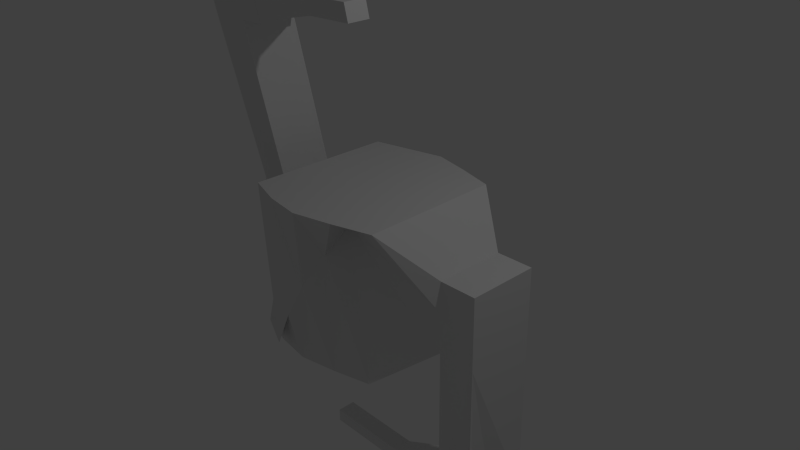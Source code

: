 # Source: Monkey.blend  (saved by Blender 2.74.0; exported with 4.5.12 LTS)
import bpy
from mathutils import Matrix  # noqa: F401  (used for matrix-valued properties, if any)

bpy.ops.wm.read_factory_settings(use_empty=True)
scene = bpy.context.scene
scene.name = 'Scene'

# ---- collections
col_collection_1 = bpy.data.collections.new('Collection 1'); scene.collection.children.link(col_collection_1)

# ---- materials (node trees are filled in below, after node groups)
mat_material = bpy.data.materials.new('Material')
mat_material.alpha_threshold = 0.0
mat_material.use_transparent_shadow = False
mat_material.roughness = 0.5
mat_material.line_color = (0.0, 0.0, 0.0, 1.0)

# ---- material node trees

# ---- world
world_world = bpy.data.worlds.new('World'); scene.world = world_world
world_world.color = (0.05088, 0.05088, 0.05088)
world_world.use_sun_shadow = False
world_world.sun_shadow_jitter_overblur = 0.0
world_world.cycles.sampling_method = 'MANUAL'
world_world.cycles.sample_map_resolution = 256

# ---- cameras
cam_camera = bpy.data.cameras.new('Camera')
cam_camera.clip_end = 100.0
cam_camera.lens = 35.0
cam_camera.sensor_width = 32.0
cam_camera.sensor_height = 18.0
cam_camera.ortho_scale = 7.314
cam_camera.dof.focus_distance = 0.0
cam_camera.dof.aperture_fstop = 128.0

# ---- lights
light_lamp = bpy.data.lights.new('Lamp', 'POINT')
light_lamp.transmission_factor = 0.0
light_lamp.cutoff_distance = 30.0
light_lamp.energy = 100.0
light_lamp.shadow_buffer_clip_start = 1.001
light_lamp.shadow_soft_size = 0.1
light_lamp.shadow_maximum_resolution = 0.006
light_lamp.use_absolute_resolution = True
light_lamp.cycles.use_multiple_importance_sampling = False

# ---- meshes
me_cube = bpy.data.meshes.new('Cube')
me_cube.from_pydata([(1.0, 1.0, -1.0), (1.0, -1.0, -1.0), (-1.0, -1.0, -1.0), (-1.0, 1.0, -1.0), (1.019, 0.9697, 0.9961), (1.071, -0.9534, 1.006), (-1.0, -1.0, 1.0), (-1.0, 1.0, 1.0), (1.788e-07, 1.222, -1.0), (0.0, -1.222, -1.0), (2.384e-07, 1.222, 1.0), (-5.364e-07, -1.222, 1.0), (-1.602, -0.1489, -0.2879), (-1.602, 0.6167, -0.2879), (-1.602, -0.1489, 0.4776), (-1.602, 0.6167, 0.4776), (-1.219, 0.6167, 0.4776), (-2.084, -0.1489, -0.2879), (-2.084, 0.6167, -0.2879), (-2.084, -0.1489, 0.4776), (-2.165, 0.6167, 0.4776), (-1.782, 0.6167, 0.4776), (-1.695, -0.6739, 3.42), (-1.695, 0.09166, 3.42), (-2.259, -0.6739, 3.42), (-2.259, 0.09166, 3.42), (-1.876, 0.09166, 3.42), (-1.677, 0.1964, 2.833), (-2.24, -0.5691, 2.833), (-1.677, -0.5691, 2.833), (-1.321, -0.6739, 3.432), (-1.321, 0.09166, 3.432), (-1.302, 0.1964, 2.845), (-1.866, -0.5691, 2.845), (-1.302, -0.5691, 2.845), (-1.321, -0.6739, 3.466), (-1.321, 0.09166, 3.466), (-1.302, 0.1964, 2.879), (-1.866, -0.5691, 2.879), (-1.302, -0.5691, 2.879), (-0.5204, -0.4557, 3.285), (-0.5204, -0.1427, 3.285), (-0.5128, -0.09985, 3.045), (-0.7431, -0.4129, 3.045), (-0.5128, -0.4129, 3.045), (1.667, 0.4786, -0.4786), (1.667, -0.4786, -0.4786), (1.667, 0.4786, 0.4786), (1.667, -0.4786, 0.4786), (2.168, 0.4786, -0.4786), (2.168, -0.4786, -0.4786), (2.168, 0.4786, 0.4786), (2.168, -0.4786, 0.4786), (1.667, 0.4786, -3.41), (1.667, -0.4786, -3.41), (2.046, 0.2413, -3.41), (2.046, -0.2413, -3.41), (2.168, -0.4786, -2.453), (1.667, 0.4786, -2.719), (2.168, 0.4786, -2.719), (1.667, -0.4786, -2.719), (1.25, 0.4786, -3.41), (1.25, -0.4786, -3.41), (1.25, 0.4786, -2.719), (1.752, 0.4786, -2.719), (1.25, -0.4786, -2.719), (0.4292, 0.2004, -3.109), (0.4292, -0.06135, -3.109), (0.4292, 0.2004, -2.92), (0.5664, 0.2004, -2.92), (0.4292, -0.06135, -2.92), (1.038, 0.6306, 1.029), (0.5, 1.126, -1.0), (0.5, -1.127, -1.0), (0.5095, 1.109, 0.998), (0.5354, -1.101, 1.003), (-0.4967, 1.199, -1.0), (-0.4967, -1.155, -1.0), (-0.4967, -1.155, 1.0), (0.2445, -0.5783, 0.7163), (-0.2023, -1.418, -0.7897), (-1.022, 1.0, 0.0), (0.07449, -1.211, 0.04428), (-1.656, -0.1489, 0.09488), (-1.656, 0.6167, 0.09488), (-2.165, -0.1489, 0.09488), (-2.208, 0.6167, 0.09488), (1.792, -0.4786, 0.0), (0.1629, -0.9074, 0.3861), (-0.05258, -1.352, -0.3523), (1.002, 0.9853, -0.03316), (0.007086, 1.222, -0.03125), (1.667, 0.4786, -0.01495), (2.168, 0.4786, -0.01495), (0.5046, 1.118, -0.03221), (0.1461, -0.4557, 3.306), (0.1461, -0.1427, 3.306), (0.1538, -0.09985, 3.066), (0.1538, -0.4129, 3.066), (-0.7993, 0.2004, -3.109), (-0.7993, -0.06135, -3.109), (-0.7993, 0.2004, -2.92), (-0.6621, 0.2004, -2.92), (-0.7993, -0.06135, -2.92)], [], [(76, 77, 2, 3), (10, 7, 6, 78, 11), (4, 5, 48, 47), (89, 78, 6, 80), (6, 7, 15, 14), (10, 91, 8, 76, 3, 81, 7), (94, 72, 8, 91), (88, 75, 11, 82), (74, 10, 11, 75), (72, 73, 9, 8), (15, 20, 25, 23, 27), (10, 7, 15, 16), (81, 3, 13, 84), (80, 6, 14, 83), (3, 2, 12, 13), (85, 19, 20, 86), (16, 15, 20, 21), (84, 13, 18, 86), (83, 14, 19, 85), (13, 12, 17, 18), (22, 23, 25, 24), (28, 29, 22, 24), (20, 19, 28, 24, 25), (21, 20, 25, 26), (28, 29, 34, 33), (14, 15, 27, 29), (19, 14, 29, 28), (33, 34, 39, 38), (29, 27, 32, 34), (27, 23, 31, 32), (22, 29, 34, 30), (23, 22, 30, 31), (38, 39, 44, 43), (34, 32, 37, 39), (32, 31, 36, 37), (30, 34, 39, 35), (31, 30, 35, 36), (44, 42, 97, 98), (39, 37, 42, 44), (37, 36, 41, 42), (35, 39, 44, 40), (36, 35, 40, 41), (47, 48, 52, 51), (79, 1, 46, 87), (90, 4, 47, 92), (1, 0, 45, 46), (49, 93, 51, 52, 50), (48, 87, 46, 50, 52), (92, 47, 51, 93), (58, 59, 55, 53), (54, 53, 55, 56), (50, 46, 60, 54, 56), (52, 50, 56, 57), (49, 50, 56, 55, 59), (58, 59, 64, 63), (46, 45, 58, 60), (45, 49, 59, 58), (63, 64, 69, 68), (60, 58, 63, 65), (58, 53, 61, 63), (54, 60, 65, 62), (53, 54, 62, 61), (68, 69, 102, 101), (65, 63, 68, 70), (63, 61, 66, 68), (62, 65, 70, 67), (61, 62, 67, 66), (0, 1, 73, 72), (4, 74, 75, 5), (79, 5, 75, 88), (90, 0, 72, 94), (82, 11, 78, 89), (8, 9, 77, 76), (9, 82, 89, 77), (1, 79, 88, 73), (5, 79, 87, 48), (12, 83, 85, 17), (15, 84, 86, 20), (17, 85, 86, 18), (2, 80, 83, 12), (7, 81, 84, 15), (73, 88, 82, 9), (77, 89, 80, 2), (4, 90, 94, 74), (45, 92, 93, 49), (0, 90, 92, 45), (74, 94, 91, 10), (98, 97, 96, 95), (42, 41, 96, 97), (40, 44, 98, 95), (41, 40, 95, 96), (103, 101, 99, 100), (70, 68, 101, 103), (68, 66, 99, 101), (67, 70, 103, 100), (66, 67, 100, 99)])
me_cube.materials.append(mat_material)
me_cube.use_remesh_preserve_volume = False
me_cube.use_remesh_preserve_attributes = False
me_cube.use_mirror_vertex_groups = False
me_cube.update()

# ---- objects
ob_cube = bpy.data.objects.new('Cube', me_cube)
ob_lamp = bpy.data.objects.new('Lamp', light_lamp)
ob_camera = bpy.data.objects.new('Camera', cam_camera)

# ---- transforms, parenting, visibility, modifiers, constraints
ob_cube.location = (0.0, 0.0, 0.0)
ob_cube.lock_rotations_4d = False
ob_cube.empty_display_type = 'ARROWS'
ob_cube.lineart.crease_threshold = 0.0
ob_lamp.location = (4.076, 1.005, 5.904)
ob_lamp.rotation_euler = (0.6503, 0.05522, 1.866)
ob_lamp.lock_rotations_4d = False
ob_lamp.empty_display_type = 'ARROWS'
ob_lamp.color = (0.0, 0.0, 0.0, 0.0)
ob_lamp.lineart.crease_threshold = 0.0
ob_camera.location = (7.481, -6.508, 5.344)
ob_camera.rotation_euler = (1.109, 0.01082, 0.8149)
ob_camera.lock_rotations_4d = False
ob_camera.empty_display_type = 'ARROWS'
ob_camera.color = (0.0, 0.0, 0.0, 0.0)
ob_camera.display_type = 'WIRE'
ob_camera.lineart.crease_threshold = 0.0

# ---- collection membership
col_collection_1.objects.link(ob_cube)
col_collection_1.objects.link(ob_lamp)
col_collection_1.objects.link(ob_camera)

# ---- scene / render settings (as saved in the file)
scene.camera = ob_camera
scene.frame_start = 1; scene.frame_end = 250; scene.frame_set(1)
scene.render.engine = 'BLENDER_EEVEE_NEXT'
scene.render.resolution_percentage = 50
scene.render.dither_intensity = 0.0
scene.cycles.use_denoising = False
scene.cycles.samples = 10
scene.cycles.sampling_pattern = 'TABULATED_SOBOL'
scene.cycles.light_sampling_threshold = 0.0
scene.cycles.use_adaptive_sampling = False
scene.cycles.use_light_tree = False
scene.cycles.blur_glossy = 0.0
scene.cycles.pixel_filter_type = 'GAUSSIAN'
scene.cycles.sample_clamp_indirect = 0.0
scene.view_settings.view_transform = 'Standard'
bpy.context.view_layer.update()
